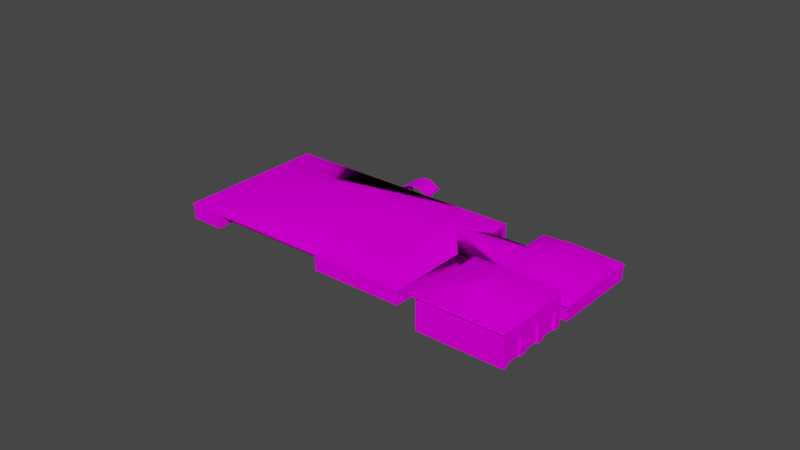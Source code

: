 # Source: object.blend  (saved by Blender 2.82.7; exported with 4.5.12 LTS)
import bpy
from mathutils import Matrix  # noqa: F401  (used for matrix-valued properties, if any)

bpy.ops.wm.read_factory_settings(use_empty=True)
scene = bpy.context.scene
scene.name = 'Scene'

# ---- collections
col_collection = bpy.data.collections.new('Collection'); scene.collection.children.link(col_collection)

# ---- images (referenced by path relative to the original .blend; pixels are not part of the script)
import os
ASSET_DIR = os.environ.get("B2B_ASSET_DIR", "")  # directory of the original .blend (textures are referenced by path, not embedded)
HERE = os.path.dirname(os.path.abspath(__file__))  # packed textures are extracted next to this script under _unpacked/

def load_image(name, relpath, width, height, colorspace="sRGB"):
    """Load a texture the original file referenced (path relative to the .blend, or extracted next to this script)."""
    p = next((c for c in (os.path.join(HERE, relpath), os.path.join(ASSET_DIR, relpath)) if relpath and os.path.exists(c)), "")
    if p:
        img = bpy.data.images.load(p, check_existing=True)
        img.name = name
    else:  # same state as the original file: an image datablock whose file is absent (Cycles renders it pink)
        img = bpy.data.images.new(name, width, height)
        img.source = "FILE"
        img.filepath = "//" + (relpath or name)
    img.colorspace_settings.name = colorspace
    return img
img_afbrick_dds = load_image('AFbrick.dds', 'AFbrick.dds', 1024, 1024, 'sRGB')

# ---- materials (node trees are filled in below, after node groups)
mat_default_002 = bpy.data.materials.new('Default.002')
mat_default_002.use_transparent_shadow = False
mat_default_002.diffuse_color = (1.0, 1.0, 1.0, 1.0)
mat_default_002.roughness = 0.0
mat_default_002.specular_intensity = 0.0

# ---- node groups
ng_auto_smooth = bpy.data.node_groups.new('Auto Smooth', 'GeometryNodeTree')
_s = ng_auto_smooth.interface.new_socket(name='Geometry', in_out='OUTPUT', socket_type='NodeSocketGeometry')
_s = ng_auto_smooth.interface.new_socket(name='Geometry', in_out='INPUT', socket_type='NodeSocketGeometry')
_s = ng_auto_smooth.interface.new_socket(name='Angle', in_out='INPUT', socket_type='NodeSocketFloat')
_s.subtype = 'ANGLE'
_s.min_value = 0.0
_s.max_value = 3.142
ng_auto_smooth.is_modifier = True
_N = ng_auto_smooth.nodes; _L = ng_auto_smooth.links
n0 = _N.new('NodeGroupOutput'); n0.name = 'Group Output'; n0.location = (480, -100)
n1 = _N.new('NodeGroupInput'); n1.name = 'Group Input'; n1.location = (-420, -300)
n2 = _N.new('NodeGroupInput'); n2.name = 'Group Input.001'; n2.location = (-60, -100)
n3 = _N.new('GeometryNodeSetShadeSmooth'); n3.name = 'Set Shade Smooth'; n3.location = (120, -100)
n3.domain = 'EDGE'
n4 = _N.new('GeometryNodeSetShadeSmooth'); n4.name = 'Set Shade Smooth.001'; n4.location = (300, -100)
n5 = _N.new('GeometryNodeInputMeshEdgeAngle'); n5.name = 'Edge Angle'; n5.location = (-420, -220)
n6 = _N.new('GeometryNodeInputEdgeSmooth'); n6.name = 'Is Edge Smooth'; n6.location = (-60, -160)
n7 = _N.new('GeometryNodeInputShadeSmooth'); n7.name = 'Is Face Smooth'; n7.location = (-240, -340)
n8 = _N.new('FunctionNodeBooleanMath'); n8.name = 'Boolean Math'; n8.location = (-60, -220)
n9 = _N.new('FunctionNodeCompare'); n9.name = 'Compare'; n9.location = (-240, -180)
n9.operation = 'LESS_EQUAL'
_L.new(n5.outputs[0], n9.inputs[0])
_L.new(n4.outputs[0], n0.inputs[0])
_L.new(n1.outputs[1], n9.inputs[1])
_L.new(n9.outputs[0], n8.inputs[0])
_L.new(n7.outputs[0], n8.inputs[1])
_L.new(n2.outputs[0], n3.inputs[0])
_L.new(n6.outputs[0], n3.inputs[1])
_L.new(n3.outputs[0], n4.inputs[0])
_L.new(n8.outputs[0], n3.inputs[2])
n0.is_active_output = True

# ---- material node trees
mat_default_002.use_nodes = True; mat_default_002.node_tree.nodes.clear()
_N = mat_default_002.node_tree.nodes; _L = mat_default_002.node_tree.links
n0 = _N.new('ShaderNodeOutputMaterial'); n0.name = 'Material Output'; n0.location = (300, 300)
n1 = _N.new('ShaderNodeBsdfPrincipled'); n1.name = 'Principled BSDF'; n1.location = (10, 300)
n1.distribution = 'GGX'
n1.subsurface_method = 'BURLEY'
n1.inputs[3].default_value = 1.45
n1.inputs[13].default_value = 0.0
n1.inputs[27].default_value = (0.0, 0.0, 0.0, 1.0)
n1.inputs[28].default_value = 1.0
n2 = _N.new('ShaderNodeTexImage'); n2.name = 'Image Texture'; n2.location = (0, 0)
n2.image = img_afbrick_dds
_L.new(n1.outputs[0], n0.inputs[0])
_L.new(n2.outputs[0], n1.inputs[0])
n0.is_active_output = True

# ---- world
world_world = bpy.data.worlds.new('World'); scene.world = world_world
world_world.use_nodes = True; world_world.node_tree.nodes.clear()
_N = world_world.node_tree.nodes; _L = world_world.node_tree.links
n0 = _N.new('ShaderNodeOutputWorld'); n0.name = 'World Output'; n0.location = (300, 300)
n1 = _N.new('ShaderNodeBackground'); n1.name = 'Background'; n1.location = (10, 300)
n1.inputs[0].default_value = (0.05088, 0.05088, 0.05088, 1.0)
_L.new(n1.outputs[0], n0.inputs[0])
n0.is_active_output = True
world_world.color = (0.05088, 0.05088, 0.05088)
world_world.use_sun_shadow = False
world_world.sun_shadow_jitter_overblur = 0.0

# ---- meshes
me_poly_os_0_002 = bpy.data.meshes.new('poly_os=0.002')
me_poly_os_0_002.from_pydata([(-23.59, -2.514, -15.54), (-19.84, -1.22, -16.77), (-18.33, -1.127, -17.27), (-17.61, -1.435, -17.51), (-22.86, -1.943, -15.78), (-18.38, -1.451, -17.25), (28.15, -2.543, -5.593), (50.9, -2.543, -13.08), (37.59, 1.924, -15.42), (42.64, -2.543, -38.15), (-25.38, -3.474, -21.65), (-16.42, -2.67, -17.98), (-18.01, -2.67, -24.08), (-25.38, -2.67, -21.65), (-16.04, -3.44, -18.11), (-18.01, -3.44, -24.08), (-25.29, -3.44, -20.87), (-25.53, -3.44, -21.6), (-25.29, -2.67, -20.87), (-18.15, -2.67, -23.23), (-25.14, -2.67, -20.92), (-18.15, -3.44, -23.23), (-23.79, -3.474, -15.55), (-25.75, -3.474, -21.53), (-25.75, -2.67, -21.53), (-16.04, -2.67, -18.11), (5.839, 2.456, -1.938), (-23.79, -2.67, -15.55), (-58.13, -2.67, -4.241), (11.83, -2.67, -20.2), (-49.62, -6.793, -7.045), (-23.41, -2.67, -15.68), (-16.42, -3.44, -17.98), (-23.41, -3.474, -15.68), (-18.96, -4.476, -17.14), (-50.61, -4.495, -6.719), (-58.13, -6.819, -4.241), (-5.876, -6.819, -21.45), (-24.69, -1.943, -21.34), (-21.35, -1.166, -16.28), (-22.11, -1.493, -16.03), (-23.94, -1.493, -21.59), (-22.42, -0.9645, -22.09), (-20.58, -0.9645, -16.53), (-23.18, -1.166, -21.84), (-21.65, -0.8905, -22.34), (-19.82, -0.8905, -16.78), (-20.9, -0.9445, -22.59), (-19.07, -0.9445, -17.03), (-19.44, -1.435, -23.07), (-18.75, -1.866, -23.3), (-16.91, -1.866, -17.74), (-18.08, -2.42, -23.52), (-16.25, -2.42, -17.96), (-17.86, -2.652, -23.59), (-18.25, -2.652, -23.47), (-16.99, -2.178, -17.71), (-17.67, -1.753, -17.49), (-19.51, -1.753, -23.05), (-20.21, -1.451, -22.82), (-19.1, -1.273, -17.02), (-20.94, -1.273, -22.58), (-20.59, -1.293, -16.53), (-21.68, -1.22, -22.34), (-22.42, -1.293, -22.09), (-21.34, -1.49, -16.28), (-22.08, -1.811, -16.03), (-22.82, -2.253, -15.79), (-25.17, -2.652, -21.19), (-25.57, -2.652, -21.05), (-23.17, -1.49, -21.85), (-23.92, -1.811, -21.6), (-25.43, -2.514, -21.1), (-20.16, -1.127, -22.84), (-24.65, -2.253, -21.36), (-18.83, -2.178, -23.28), (-16.88, -6.835, -20.22), (-18.32, -6.835, -21.02), (-17.94, -6.835, -19.87), (32.13, -0.0395, -19.3), (29.88, -2.67, -26.15), (34.39, -2.67, -12.46), (10.32, -2.67, -4.534), (8.067, -0.0395, -11.38), (16.33, -2.67, -6.514), (29.99, -2.67, -11.01), (9.72, -2.67, -26.59), (23.86, -2.67, 15.5), (16.33, -6.819, -6.514), (23.61, -6.819, 15.58), (16.58, -2.67, -6.596), (9.967, -2.67, -26.67), (23.61, -2.67, 15.58), (-40.48, 2.456, 13.32), (-58.81, -2.67, -4.019), (-44.92, -2.67, 38.15), (-35.08, -2.67, 34.91), (0.737, -2.67, -1.378), (-44.24, -2.67, 37.93), (-44.24, -6.819, 37.93), (-36.63, -6.819, 30.2), (-36.63, -2.67, 30.2), (-3.097, -2.67, 19.15), (-1.543, -2.67, 23.87), (-1.543, -6.819, 23.87), (5.813, -2.67, -18.22), (-35.08, -6.819, 34.91), (-3.097, -6.819, 19.15), (9.72, -6.819, -26.59), (19.97, -2.543, -30.42), (19.9, -2.543, -30.66), (-24.54, -3.374, -17.61), (-24.54, -6.835, -17.61), (-23.47, -6.835, -17.97), (-24.92, -6.835, -18.77), (-24.92, -3.374, -18.77), (-23.85, -6.835, -19.12), (-23.47, -3.374, -17.97), (-23.85, -3.374, -19.12), (-18.32, -3.374, -21.02), (-17.26, -6.835, -21.37), (-17.26, -3.374, -21.37), (-16.88, -3.374, -20.22), (-17.94, -3.374, -19.87), (-17.66, -3.393, -21.2), (-17.66, -3.266, -21.21), (-24.3, -3.259, -19.02), (-24.3, -3.385, -19.02), (40.23, -4.476, -10.66), (38.19, -6.793, -9.992), (40.23, -6.793, -10.66), (30.92, -4.495, -33.83), (31.9, -4.495, -34.15), (31.9, -6.793, -34.15), (30.92, -6.793, -33.83), (-20.64, -4.476, -15.38), (-18.6, -4.476, -16.05), (-20.91, -6.793, -16.21), (-18.96, -6.793, -17.14), (-21.0, -6.793, -16.47), (-21.0, -4.476, -16.47), (-20.64, -6.793, -15.38), (-18.6, -6.793, -16.05), (-49.62, -4.495, -7.045), (-49.56, -4.495, -6.874), (-49.26, -6.793, -5.953), (-50.61, -6.793, -6.719), (-50.25, -6.793, -5.627), (-49.26, -4.495, -5.953), (-50.25, -4.495, -5.627), (0.1529, -2.67, -1.185), (-49.23, -6.819, 22.78), (55.52, -6.8, 4.1), (57.14, -1.007, 9.024), (33.55, -6.8, 11.34), (35.17, -1.007, 16.26), (35.17, -6.8, 16.26), (57.14, -6.8, 9.024), (55.52, -1.007, 4.1), (33.55, -1.007, 11.34), (53.37, -6.8, -2.43), (33.02, -6.8, 9.729), (54.99, -6.8, 2.494), (54.99, -1.007, 2.494), (33.02, -1.007, 9.729), (53.37, -1.007, -2.43), (31.4, -1.007, 4.806), (31.4, -6.8, 4.806), (51.22, -1.007, -8.966), (52.84, -1.007, -4.042), (29.25, -1.007, -1.73), (30.87, -6.8, 3.194), (29.25, -6.8, -1.73), (52.84, -6.8, -4.042), (30.87, -1.007, 3.194), (51.22, -6.8, -8.966), (58.81, 2.368, 10.93), (34.69, 2.368, 18.87), (45.02, 6.835, 8.757), (51.33, 2.368, -11.78), (41.53, 6.835, -1.834), (27.21, 2.368, -3.835), (57.66, -6.819, 8.734), (51.27, 2.384, -10.67), (30.88, -6.819, 5.086), (32.44, -1.197, 9.838), (30.88, -1.197, 5.086), (30.26, -1.197, 3.225), (53.34, -6.819, -4.377), (30.26, -6.819, 3.225), (51.78, -1.197, -9.128), (51.78, -6.819, -9.128), (53.34, -1.197, -4.377), (55.52, -1.197, 2.236), (58.14, 2.384, 10.2), (58.14, -6.819, 10.2), (51.27, -6.819, -10.67), (53.96, -1.197, -2.516), (53.96, -6.819, -2.516), (34.58, -6.819, 16.34), (28.19, -6.819, -3.064), (28.7, -6.819, -1.526), (28.7, -1.197, -1.526), (33.02, -1.197, 11.58), (28.19, 2.384, -3.064), (35.06, 2.384, 17.8), (34.58, -1.197, 16.34), (35.06, -6.819, 17.8), (56.1, -6.819, 3.983), (55.52, -6.819, 2.236), (32.44, -6.819, 9.838), (56.1, -1.197, 3.983), (33.02, -6.819, 11.58), (57.66, -1.197, 8.734), (33.32, 1.924, -28.37), (21.98, -2.543, -24.34), (27.18, -6.819, -10.09), (22.67, -6.819, -23.77), (27.18, -2.67, -10.09), (25.49, -2.67, -24.7), (12.07, -2.67, -20.28), (11.83, -6.819, -20.2), (50.3, -6.819, -13.76), (42.4, -6.819, -37.74), (20.45, -2.67, -30.51), (28.35, -2.67, -6.529), (50.3, -2.67, -13.76), (22.67, -2.67, -23.77), (31.07, -6.793, -33.37), (31.87, -6.793, -34.27), (31.87, -4.495, -34.27), (32.06, -6.793, -33.7), (30.88, -6.793, -33.95), (31.07, -4.495, -33.37), (32.06, -4.495, -33.7), (42.4, -2.67, -37.74), (30.88, -4.495, -33.95), (20.45, -6.819, -30.51), (28.35, -6.819, -6.529), (40.3, -6.793, -10.47), (38.26, -6.793, -9.794), (40.11, -6.793, -11.03), (38.07, -6.793, -10.36), (40.3, -4.476, -10.47), (38.26, -4.476, -9.794), (40.11, -4.476, -11.03), (38.19, -4.476, -9.992), (38.07, -4.476, -10.36), (-50.55, -4.495, -6.549), (-49.56, -6.793, -6.874), (-50.55, -6.793, -6.549), (-18.89, -4.476, -16.88), (-18.89, -6.793, -16.88), (-20.93, -4.476, -16.2), (-19.32, -3.308, -20.55), (-19.23, -3.308, -20.68), (-22.51, -3.308, -19.6), (-22.6, -3.308, -19.48), (-21.02, -3.308, -20.09), (-20.89, -3.308, -20.13)], [(254, 255), (97, 150), (256, 257), (259, 258)], [(38, 4, 40, 41), (0, 27, 67), (31, 67, 27), (182, 199, 206, 213), (73, 2, 3, 49), (188, 189, 187, 192), (56, 11, 53), (25, 53, 11), (180, 181, 177, 178), (131, 134, 232, 236), (253, 137, 139, 140), (10, 16, 17), (18, 16, 21, 19, 20), (94, 28, 98, 95), (179, 180, 178, 176), (104, 103, 102, 107), (26, 91, 86, 25, 11, 31, 27, 28, 94, 93), (70, 64, 62, 65), (134, 131, 132, 133), (30, 139, 146), (139, 30, 143, 35, 146, 37, 36, 28, 27, 22, 33, 31, 11, 32, 14, 25, 86, 108, 138, 34, 140), (237, 232, 229, 223), (72, 0, 4, 38), (149, 35, 143, 148), (85, 90, 84, 88, 216), (47, 48, 2, 73), (231, 234, 230, 229), (64, 63, 1, 62), (59, 58, 57, 5), (121, 119, 123, 122), (15, 14, 32, 21, 16, 10), (47, 73, 49, 50, 52, 54, 55, 75, 58, 59, 61, 63, 64, 70, 71, 74, 68, 69, 72, 38, 41, 44, 42, 45), (99, 106, 96, 98), (86, 91, 220, 29), (78, 76, 122, 123), (219, 227, 220, 29, 105, 83, 79, 80), (212, 208, 211, 203), (129, 240, 239, 241, 242), (15, 10, 13, 12), (229, 232, 134, 228, 231), (221, 108, 86, 29, 84, 88), (82, 84, 90, 218, 85, 81, 79, 83), (90, 85, 218), (22, 23, 10, 33), (84, 90, 87, 92), (22, 27, 24, 23), (220, 91, 26, 87, 90), (78, 123, 119, 77), (116, 114, 115, 118), (93, 94, 95), (32, 11, 19, 21), (10, 23, 24, 13), (101, 102, 103, 96), (151, 99, 98, 28, 36), (169, 173, 175, 168), (96, 106, 100, 101), (92, 89, 88, 84), (109, 110, 9), (138, 139, 137, 141, 142), (153, 157, 152, 158), (112, 111, 115, 114), (246, 247, 245, 243, 244), (156, 155, 159, 154), (239, 222, 226, 225, 238, 240, 244, 243), (34, 136, 135, 253, 140), (25, 14, 15, 12), (122, 76, 120, 121), (68, 74, 67, 31), (148, 143, 144), (52, 53, 25, 54), (30, 145, 249), (149, 147, 146, 35), (117, 113, 116, 118), (100, 107, 102, 101), (30, 146, 147, 145), (45, 46, 48, 47), (184, 198, 197, 186), (178, 177, 176), (161, 164, 166, 167), (163, 162, 160, 165), (249, 250, 248, 144), (207, 195, 194, 205), (179, 181, 180), (41, 40, 39, 44), (201, 191, 190, 202), (209, 210, 185, 193), (51, 3, 2, 48, 46, 43, 39, 40, 4, 0, 67, 66, 65, 62, 1, 60, 5, 57, 56, 53), (61, 59, 5, 60), (42, 43, 46, 45), (49, 3, 51, 50), (50, 51, 53, 52), (196, 200, 204, 183), (211, 208, 209, 193, 197, 198, 188, 192, 190, 191, 196, 183, 194, 195, 182, 213), (9, 214, 8, 7), (75, 55, 11, 56), (9, 110, 214), (109, 215, 6, 8, 214, 110), (249, 144, 143, 30), (58, 75, 56, 57), (63, 61, 60, 1), (142, 136, 34, 138), (219, 220, 227), (219, 29, 220), (13, 24, 27, 31, 20), (221, 105, 29, 219, 217), (37, 146, 139, 138, 108), (74, 71, 66, 67), (226, 222, 223, 235), (69, 27, 0, 72), (238, 222, 239, 240), (8, 6, 7), (237, 217, 216, 238, 225, 218, 227, 224), (120, 77, 119, 121), (44, 39, 43, 42), (71, 70, 65, 66), (69, 68, 31, 27), (207, 205, 204, 200, 201, 202, 187, 189, 184, 186, 185, 210, 212, 203, 206, 199), (232, 237, 224, 235, 223, 229, 230, 236), (230, 234, 233, 131, 236), (129, 130, 128, 246), (55, 54, 25, 11), (104, 89, 92, 103), (29, 220, 90, 84), (125, 126, 127, 124), (244, 240, 129, 246), (118, 115, 111, 117), (112, 113, 117, 111), (93, 95, 98, 96, 103, 92, 87, 26), (137, 253, 251, 252), (19, 11, 25, 12, 13, 20), (171, 174, 170, 172)])
me_poly_os_0_002.polygons.foreach_set('use_smooth', [True] * 131)
_uv = me_poly_os_0_002.uv_layers.new(name='UVMap')
_uv.uv.foreach_set('vector', [0.4747, 0.3675, 0.4747, 0.3675, 0.5102, 0.3877, 0.5102, 0.3877, 0.0, 0.0, 0.0, 0.0, 0.0, 0.0, 0.0, 0.0, 0.0, 0.0, 0.0, 0.0, 0.0121, 0.5515, 0.9879, 0.5515, 0.9879, 0.7568, 0.0121, 0.7568, 0.689, 0.4041, 0.689, 0.4041, 0.7231, 0.3903, 0.7231, 0.3903, 0.0121, 0.5515, 0.9879, 0.5515, 0.9879, 0.7568, 0.0121, 0.7568, 0.0, 0.0, 0.0, 0.0, 0.0, 0.0, 0.0, 0.0, 0.0, 0.0, 0.0, 0.0, 0.4477, 0.4648, 0.3769, 0.3125, 0.6423, 0.3125, 0.5715, 0.4648, 0.5194, 0.6302, 0.5194, 0.5512, 0.5144, 0.5512, 0.5144, 0.6302, 0.5243, 0.6294, 0.5243, 0.5504, 0.5077, 0.5504, 0.5077, 0.6294, 0.8634, 0.388, 0.8642, 0.388, 0.8642, 0.388, 0.8642, 0.3908, 0.8642, 0.387, 0.8279, 0.387, 0.8279, 0.3908, 0.8634, 0.3908, 0.0, 0.0, 0.0, 0.0, 0.0, 0.0, 0.0, 0.0, 0.6151, 0.3084, 0.5394, 0.465, 0.4071, 0.465, 0.3314, 0.3084, 0.4951, 0.5603, 0.4951, 0.6775, 0.355, 0.6775, 0.355, 0.5603, 0.6602, 0.3076, 0.7408, 0.4649, 0.739, 0.4649, 0.5517, 0.4649, 0.549, 0.4649, 0.4982, 0.4649, 0.4955, 0.4649, 0.2457, 0.4649, 0.2409, 0.4649, 0.3236, 0.3076, 0.5466, 0.3878, 0.5821, 0.3967, 0.5821, 0.3967, 0.5466, 0.3878, 0.0054, 0.2044, 0.2031, 0.2028, 0.2041, 0.2917, 0.0064, 0.2925, 3.138, 0.5518, 2.101, 0.5516, 3.174, 0.5518, 2.101, 0.5517, 3.138, 0.5518, 3.138, 0.6311, 3.174, 0.6311, 3.174, 0.5518, 1.553, 0.5508, 3.447, 0.5509, 3.447, 0.6941, 2.202, 0.694, 2.202, 0.6663, 2.188, 0.6663, 2.188, 0.694, 1.935, 0.694, 1.935, 0.6674, 1.921, 0.6674, 1.921, 0.694, 0.9878, 0.694, 0.9878, 0.5508, 2.027, 0.5517, 2.027, 0.6317, 2.101, 0.6317, 0.9897, 0.5508, 0.5244, 0.5518, 0.4802, 0.5518, 0.0102, 0.5509, 0.4399, 0.3418, 0.4399, 0.3418, 0.4747, 0.3675, 0.4747, 0.3675, 0.4125, 0.5911, 0.4126, 0.6139, 0.4545, 0.6139, 0.4544, 0.5911, 0.5844, 0.9003, 0.1041, 0.9003, 0.0952, 0.9003, 0.0952, 0.7592, 0.4835, 0.7592, 0.654, 0.4123, 0.654, 0.4123, 0.689, 0.4041, 0.689, 0.4041, 0.4612, 0.5512, 0.4612, 0.6302, 0.4856, 0.6302, 0.4856, 0.5512, 0.5821, 0.3967, 0.6174, 0.3999, 0.6174, 0.3999, 0.5821, 0.3967, 0.6866, 0.3895, 0.72, 0.376, 0.72, 0.376, 0.6866, 0.3895, 0.4902, 0.7511, 0.4902, 0.8449, 0.4519, 0.8449, 0.4519, 0.7511, 0.826, 0.388, 0.826, 0.388, 0.8279, 0.388, 0.8279, 0.388, 0.8642, 0.388, 0.8634, 0.388, 0.654, 0.4123, 0.689, 0.4041, 0.7231, 0.3903, 0.756, 0.3709, 0.7874, 0.346, 0.7977, 0.3356, 0.7793, 0.3356, 0.7522, 0.3569, 0.72, 0.376, 0.6866, 0.3895, 0.6523, 0.3975, 0.6174, 0.3999, 0.5821, 0.3967, 0.5466, 0.3878, 0.5114, 0.3734, 0.4765, 0.3536, 0.4522, 0.3356, 0.4331, 0.3356, 0.4399, 0.3418, 0.4747, 0.3675, 0.5102, 0.3877, 0.5462, 0.4024, 0.5823, 0.4114, 0.6184, 0.4148, 0.1577, 0.5521, 0.4325, 0.5585, 0.4298, 0.6767, 0.1549, 0.6703, 0.0, 0.0, 0.0, 0.0, 0.0, 0.0, 0.0, 0.0, 0.4519, 0.7511, 0.4902, 0.7511, 0.4902, 0.8449, 0.4519, 0.8449, 0.3239, 0.3032, 0.3885, 0.3032, 0.6314, 0.3032, 0.637, 0.3032, 0.7748, 0.3032, 0.7748, 0.4702, 0.2232, 0.4702, 0.2232, 0.3032, 0.0121, 0.5515, 0.9879, 0.5515, 0.9879, 0.7568, 0.0121, 0.7568, 0.454, 0.6209, 0.454, 0.6167, 0.4121, 0.6167, 0.4122, 0.6285, 0.4541, 0.6285, 0.826, 0.387, 0.8634, 0.387, 0.8634, 0.3908, 0.826, 0.3908, 0.4126, 0.6031, 0.4545, 0.6031, 0.4545, 0.6006, 0.4544, 0.5911, 0.4125, 0.5911, 0.8718, 0.7496, 1.137, 0.7502, 1.137, 0.9139, 0.8714, 0.9132, 0.3033, 0.9118, 0.3037, 0.7482, 0.2173, 0.3064, 0.3531, 0.3064, 0.3587, 0.3064, 0.5983, 0.3064, 0.6619, 0.3064, 0.7613, 0.3064, 0.7613, 0.471, 0.2173, 0.471, 0.1041, 0.9003, 0.5844, 0.9003, 0.4835, 0.9003, 0.3843, 0.3878, 0.3843, 0.3878, 0.3706, 0.3878, 0.3706, 0.3878, 0.0, 0.0, 0.0, 0.0, 0.0, 0.0, 0.0, 0.0, 0.3843, 0.3809, 0.3843, 0.4087, 0.3843, 0.4087, 0.3843, 0.3809, 0.6724, 0.3116, 0.7518, 0.3116, 0.4897, 0.4619, 0.2277, 0.3116, 0.5023, 0.3116, 0.4902, 0.7511, 0.4902, 0.8449, 0.4519, 0.8449, 0.4519, 0.7511, 0.4519, 0.7511, 0.4902, 0.7511, 0.4902, 0.8449, 0.4519, 0.8449, 0.4729, 0.4625, 0.2215, 0.3149, 0.7244, 0.3149, 0.8279, 0.387, 0.8279, 0.3908, 0.8279, 0.3908, 0.8279, 0.387, 0.3706, 0.3809, 0.3843, 0.3809, 0.3843, 0.4087, 0.3706, 0.4087, 0.0, 0.0, 0.0, 0.0, 0.0, 0.0, 0.0, 0.0, 0.9897, 0.5508, 1.539, 0.5508, 1.539, 0.694, 0.0103, 0.694, 0.0103, 0.5508, 0.4468, 0.3792, 0.6788, 0.3792, 0.6788, 0.4807, 0.4468, 0.4807, 0.9703, 0.896, 0.9703, 0.7636, 1.129, 0.7636, 1.129, 0.896, 0.386, 0.9095, 0.3864, 0.7459, 1.304, 0.7482, 1.303, 0.9118, 0.0972, 0.3103, 0.109, 0.3103, 0.109, 0.4683, 0.4121, 0.613, 0.454, 0.613, 0.454, 0.6075, 0.4539, 0.5902, 0.412, 0.5902, 0.4468, 0.3792, 0.6788, 0.3792, 0.6788, 0.4807, 0.4468, 0.4807, 0.4902, 0.7511, 0.4902, 0.8449, 0.4519, 0.8449, 0.4519, 0.7511, 0.4121, 0.6209, 0.4122, 0.6285, 0.4541, 0.6285, 0.454, 0.6167, 0.4121, 0.6167, 0.6788, 0.4807, 0.4468, 0.4807, 0.4468, 0.3792, 0.6788, 0.3792, 0.5435, 0.5518, 0.9897, 0.5508, 0.9897, 0.694, 0.0103, 0.6941, 0.0103, 0.5509, 0.4525, 0.5518, 0.4525, 0.6318, 0.5435, 0.6318, 0.454, 0.613, 0.4539, 0.5902, 0.412, 0.5902, 0.4121, 0.6075, 0.4121, 0.613, 0.826, 0.3908, 0.826, 0.387, 0.826, 0.387, 0.826, 0.3908, 0.4519, 0.8449, 0.4519, 0.7511, 0.4902, 0.7511, 0.4902, 0.8449, 0.4522, 0.3356, 0.4765, 0.3536, 0.4765, 0.3536, 0.4522, 0.3356, 0.4544, 0.5911, 0.4545, 0.6139, 0.4545, 0.6103, 0.7874, 0.346, 0.7874, 0.346, 0.7977, 0.3356, 0.7977, 0.3356, 0.4126, 0.6139, 0.4125, 0.5911, 0.4126, 0.6103, 0.5388, 0.6302, 0.5388, 0.5512, 0.4926, 0.5512, 0.4926, 0.6302, 0.4519, 0.8449, 0.4519, 0.7511, 0.4902, 0.7511, 0.4902, 0.8449, 0.8306, 0.7574, 2.062, 0.7574, 2.062, 0.9022, 0.8306, 0.9022, 0.4126, 0.6139, 0.4545, 0.6139, 0.4544, 0.5911, 0.4125, 0.5911, 0.6184, 0.4148, 0.6184, 0.4148, 0.654, 0.4123, 0.654, 0.4123, 0.0121, 0.5515, 0.9879, 0.5515, 0.9879, 0.7568, 0.0121, 0.7568, 0.4797, 0.4713, 0.198, 0.3022, 0.7494, 0.3022, 0.6788, 0.4807, 0.4468, 0.4807, 0.4468, 0.3792, 0.6788, 0.3792, 0.4468, 0.3792, 0.6788, 0.3792, 0.6788, 0.4807, 0.4468, 0.4807, 0.0064, 0.2922, 0.0054, 0.2036, 0.2031, 0.2028, 0.2041, 0.2917, 0.0121, 0.5515, 0.9879, 0.5515, 0.9879, 0.8875, 0.0121, 0.8875, 0.2625, 0.3151, 0.7552, 0.3151, 0.5035, 0.4662, 0.5102, 0.3877, 0.5102, 0.3877, 0.5462, 0.4024, 0.5462, 0.4024, 0.0121, 0.5515, 0.9879, 0.5515, 0.9879, 0.7568, 0.0121, 0.7568, 0.0121, 0.5515, 0.9879, 0.5515, 0.9879, 0.7568, 0.0121, 0.7568, 0.0, 0.0, 0.0, 0.0, 0.0, 0.0, 0.0, 0.0, 0.0, 0.0, 0.0, 0.0, 0.0, 0.0, 0.0, 0.0, 0.0, 0.0, 0.0, 0.0, 0.0, 0.0, 0.0, 0.0, 0.0, 0.0, 0.0, 0.0, 0.0, 0.0, 0.0, 0.0, 0.0, 0.0, 0.0, 0.0, 0.0, 0.0, 0.0, 0.0, 0.6523, 0.3975, 0.6866, 0.3895, 0.6866, 0.3895, 0.6523, 0.3975, 0.5823, 0.4114, 0.5823, 0.4114, 0.6184, 0.4148, 0.6184, 0.4148, 0.7231, 0.3903, 0.7231, 0.3903, 0.756, 0.3709, 0.756, 0.3709, 0.756, 0.3709, 0.756, 0.3709, 0.7874, 0.346, 0.7874, 0.346, 0.0121, 0.5515, 0.9879, 0.5515, 0.9879, 0.8875, 0.0121, 0.8875, 0.3217, 0.7568, 0.3217, 0.5515, 0.3955, 0.5515, 0.3955, 0.7568, 0.5964, 0.7568, 0.5964, 0.5516, 0.6751, 0.5516, 0.6751, 0.7568, 0.8761, 0.7568, 0.876, 0.5516, 0.9411, 0.5516, 0.9411, 0.8875, 0.0589, 0.8875, 0.0589, 0.5516, 0.1207, 0.5516, 0.1207, 0.7568, 0.6175, 0.3069, 0.5375, 0.4665, 0.3664, 0.4665, 0.2864, 0.3069, 0.7522, 0.3569, 0.7793, 0.3356, 0.7793, 0.3356, 0.7522, 0.3569, 0.2327, 0.3079, 0.7292, 0.3079, 0.4797, 0.4694, 0.3637, 0.3129, 0.4412, 0.3129, 0.6803, 0.3129, 0.603, 0.4683, 0.4379, 0.4683, 0.3604, 0.313, 0.5002, 0.5512, 0.5002, 0.6302, 0.5074, 0.6302, 0.5074, 0.5512, 0.72, 0.376, 0.7522, 0.3569, 0.7522, 0.3569, 0.72, 0.376, 0.6174, 0.3999, 0.6523, 0.3975, 0.6523, 0.3975, 0.6174, 0.3999, 0.4607, 0.5504, 0.4607, 0.6294, 0.5298, 0.6294, 0.5298, 0.5504, 0.0103, 0.694, 0.4506, 0.694, 0.1028, 0.694, 0.0103, 0.694, 0.4587, 0.694, 0.4506, 0.694, 0.3706, 0.4087, 0.3843, 0.4087, 0.3843, 0.4087, 0.3706, 0.4087, 0.3706, 0.4087, 0.4587, 0.5508, 0.656, 0.694, 0.4587, 0.694, 0.0103, 0.694, 0.1028, 0.5508, 1.553, 0.5508, 3.174, 0.5518, 2.101, 0.5516, 2.027, 0.5517, 0.9878, 0.5508, 0.4765, 0.3536, 0.5114, 0.3734, 0.5114, 0.3734, 0.4765, 0.3536, 0.0093, 0.694, 0.0093, 0.5508, 0.9907, 0.5508, 0.9907, 0.694, 0.4331, 0.3356, 0.4331, 0.3356, 0.4399, 0.3418, 0.4399, 0.3418, 0.0103, 0.5509, 0.9897, 0.5508, 0.5435, 0.5518, 0.4525, 0.5518, 0.4998, 0.472, 0.2544, 0.3132, 0.7427, 0.3132, 0.4624, 0.5508, 1.046, 0.5508, 2.23, 0.5508, 1.498, 0.551, 1.498, 0.6942, 1.344, 0.6942, 0.7534, 0.6941, 0.4624, 0.694, 0.4519, 0.7511, 0.4902, 0.7511, 0.4902, 0.8449, 0.4519, 0.8449, 0.5462, 0.4024, 0.5462, 0.4024, 0.5823, 0.4114, 0.5823, 0.4114, 0.5114, 0.3734, 0.5466, 0.3878, 0.5466, 0.3878, 0.5114, 0.3734, 0.4331, 0.3356, 0.4522, 0.3356, 0.4522, 0.3356, 0.4331, 0.3356, 0.9411, 0.5516, 0.9411, 0.8875, 0.0589, 0.8875, 0.0589, 0.5516, 0.124, 0.5516, 0.1239, 0.7568, 0.3249, 0.7568, 0.3249, 0.5516, 0.4036, 0.5516, 0.4036, 0.7568, 0.6045, 0.7568, 0.6045, 0.5515, 0.6783, 0.5515, 0.6784, 0.7568, 0.8793, 0.7568, 0.8793, 0.5516, 0.5244, 0.5518, 0.9897, 0.5508, 0.9897, 0.694, 0.0102, 0.6941, 0.0102, 0.5509, 0.4802, 0.5518, 0.4802, 0.6311, 0.5244, 0.6311, 0.4545, 0.6031, 0.4544, 0.5911, 0.4125, 0.5911, 0.4126, 0.6006, 0.4126, 0.6031, 0.5059, 0.0024, 0.6715, 0.0024, 0.6715, 0.1995, 0.5056, 0.1995, 0.7793, 0.3356, 0.7977, 0.3356, 0.7977, 0.3356, 0.7793, 0.3356, 0.9785, 0.7609, 1.691, 0.7609, 1.691, 0.8727, 0.9785, 0.8727, 0.0, 0.0, 0.0, 0.0, 0.0, 0.0, 0.0, 0.0, 0.5977, 0.262, 0.5967, 0.2235, 0.4699, 0.2235, 0.4699, 0.262, 0.4963, 0.6294, 0.4963, 0.5504, 0.4838, 0.5504, 0.4838, 0.6294, 0.4902, 0.7511, 0.4902, 0.8449, 0.4519, 0.8449, 0.4519, 0.7511, 0.4519, 0.7511, 0.4902, 0.7511, 0.4902, 0.8449, 0.4519, 0.8449, 0.3089, 0.4729, 0.2203, 0.3044, 0.2255, 0.3044, 0.2969, 0.3044, 0.558, 0.3044, 0.7538, 0.3044, 0.7575, 0.3045, 0.6695, 0.4729, 0.67, 0.0024, 0.6715, 0.1995, 0.5056, 0.1995, 0.5056, 0.0024, 0.8279, 0.3908, 0.8279, 0.3908, 0.826, 0.3908, 0.826, 0.3908, 0.8634, 0.3908, 0.8634, 0.3908, 0.6788, 0.4807, 0.4468, 0.4807, 0.4468, 0.3792, 0.6788, 0.3792])
me_poly_os_0_002.materials.append(mat_default_002)
me_poly_os_0_002.use_remesh_fix_poles = True
me_poly_os_0_002.use_remesh_preserve_attributes = False
me_poly_os_0_002.use_mirror_vertex_groups = False
me_poly_os_0_002.update()

# ---- objects
ob_af2_obj = bpy.data.objects.new('AF2.obj', None)
ob_default_lod = bpy.data.objects.new('Default LOD', None)
ob_poly_os_0_hard__blend_yes = bpy.data.objects.new('POLY_OS=0 HARD= BLEND=yes', me_poly_os_0_002)

# ---- transforms, parenting, visibility, modifiers, constraints
ob_af2_obj.location = (0.0, 0.0, 0.0)
ob_af2_obj.rotation_euler = (1.571, -0.0, 0.0)
ob_af2_obj.empty_display_size = 0.01
ob_af2_obj.lineart.crease_threshold = 0.0
ob_default_lod.parent = ob_af2_obj
ob_default_lod.location = (0.0, 0.0, 0.0)
ob_default_lod.empty_display_size = 0.01
ob_default_lod.lineart.crease_threshold = 0.0
ob_poly_os_0_hard__blend_yes.parent = ob_default_lod
ob_poly_os_0_hard__blend_yes.location = (0.0, 6.785, 0.0)
ob_poly_os_0_hard__blend_yes.rotation_euler = (-8.628e-09, -0.3185, 5.372e-08)
ob_poly_os_0_hard__blend_yes.show_transparent = True
ob_poly_os_0_hard__blend_yes.lineart.crease_threshold = 0.0
_m = ob_poly_os_0_hard__blend_yes.modifiers.new('Auto Smooth', 'NODES')
_m.node_group = ng_auto_smooth
_gi = [s.identifier for s in ng_auto_smooth.interface.items_tree if s.item_type == 'SOCKET' and s.in_out == 'INPUT']
_m[_gi[1]] = 0.7854  # Angle

# ---- collection membership
col_collection.objects.link(ob_af2_obj)
col_collection.objects.link(ob_default_lod)
col_collection.objects.link(ob_poly_os_0_hard__blend_yes)

# ---- scene / render settings (as saved in the file)
scene.frame_start = 1; scene.frame_end = 250; scene.frame_set(108)
scene.render.engine = 'BLENDER_EEVEE_NEXT'
scene.cycles.use_denoising = False
scene.cycles.samples = 128
scene.cycles.sampling_pattern = 'TABULATED_SOBOL'
scene.cycles.use_adaptive_sampling = False
scene.cycles.use_light_tree = False
scene.view_settings.view_transform = 'Filmic'
bpy.context.view_layer.update()

# ---- added for rendering (the .blend has no active camera and no usable light): camera, sun
cam_auto = bpy.data.cameras.new('AutoCamera')
cam_auto.lens = 50.0
cam_auto.sensor_width = 36.0
cam_auto.clip_end = 2836.7
ob_auto_camera = bpy.data.objects.new('AutoCamera', cam_auto)
scene.collection.objects.link(ob_auto_camera)
ob_auto_camera.location = (161.636, -193.963, 136.094)
ob_auto_camera.rotation_euler = (1.09748, -7.21219e-08, 0.694738)
scene.camera = ob_auto_camera
light_auto_sun = bpy.data.lights.new('AutoSun', 'SUN')
light_auto_sun.energy = 3.0
light_auto_sun.angle = 0.0523599
ob_auto_sun = bpy.data.objects.new('AutoSun', light_auto_sun)
scene.collection.objects.link(ob_auto_sun)
ob_auto_sun.rotation_euler = (0.872665, 0.174533, 0.523599)
bpy.context.view_layer.update()

